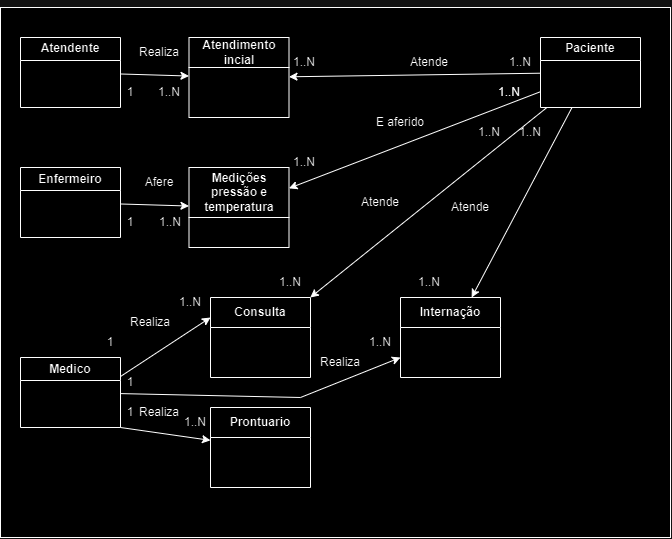

The diagram above was exported from draw.io. Its source (the exported page's mxGraphModel, read from the mxfile embedded in the PNG):
<mxGraphModel dx="841" dy="449" grid="1" gridSize="10" guides="1" tooltips="1" connect="1" arrows="1" fold="1" page="1" pageScale="1" pageWidth="827" pageHeight="1169" math="0" shadow="0">
  <root>
    <mxCell id="0" />
    <mxCell id="1" parent="0" />
    <mxCell id="MG9h2FB6p2cTSMhWuoaK-13" style="edgeStyle=orthogonalEdgeStyle;rounded=0;orthogonalLoop=1;jettySize=auto;html=1;" edge="1" parent="1" source="MG9h2FB6p2cTSMhWuoaK-2" target="MG9h2FB6p2cTSMhWuoaK-9">
      <mxGeometry relative="1" as="geometry">
        <Array as="points">
          <mxPoint x="360" y="110" />
          <mxPoint x="360" y="110" />
        </Array>
      </mxGeometry>
    </mxCell>
    <mxCell id="MG9h2FB6p2cTSMhWuoaK-2" value="" style="rounded=0;whiteSpace=wrap;html=1;" vertex="1" parent="1">
      <mxGeometry x="80" y="20" width="670" height="530" as="geometry" />
    </mxCell>
    <mxCell id="MG9h2FB6p2cTSMhWuoaK-6" value="Atendente" style="swimlane;whiteSpace=wrap;html=1;" vertex="1" parent="1">
      <mxGeometry x="100" y="50" width="100" height="70" as="geometry" />
    </mxCell>
    <mxCell id="MG9h2FB6p2cTSMhWuoaK-7" value="Paciente&lt;span style=&quot;color: rgba(0, 0, 0, 0); font-family: monospace; font-size: 0px; font-weight: 400; text-align: start; text-wrap: nowrap;&quot;&gt;%3CmxGraphModel%3E%3Croot%3E%3CmxCell%20id%3D%220%22%2F%3E%3CmxCell%20id%3D%221%22%20parent%3D%220%22%2F%3E%3CmxCell%20id%3D%222%22%20value%3D%22Atendente%22%20style%3D%22swimlane%3BwhiteSpace%3Dwrap%3Bhtml%3D1%3B%22%20vertex%3D%221%22%20parent%3D%221%22%3E%3CmxGeometry%20x%3D%22100%22%20y%3D%2250%22%20width%3D%22100%22%20height%3D%2270%22%20as%3D%22geometry%22%2F%3E%3C%2FmxCell%3E%3C%2Froot%3E%3C%2FmxGraphModel%3E&lt;/span&gt;" style="swimlane;whiteSpace=wrap;html=1;" vertex="1" parent="1">
      <mxGeometry x="620" y="50" width="100" height="70" as="geometry" />
    </mxCell>
    <mxCell id="MG9h2FB6p2cTSMhWuoaK-8" value="Medico" style="swimlane;whiteSpace=wrap;html=1;" vertex="1" parent="1">
      <mxGeometry x="100" y="370" width="100" height="70" as="geometry" />
    </mxCell>
    <mxCell id="MG9h2FB6p2cTSMhWuoaK-9" value="Atendimento incial" style="swimlane;whiteSpace=wrap;html=1;startSize=30;" vertex="1" parent="1">
      <mxGeometry x="268.5" y="50" width="100" height="80" as="geometry" />
    </mxCell>
    <mxCell id="MG9h2FB6p2cTSMhWuoaK-28" value="1..N" style="text;html=1;align=center;verticalAlign=middle;whiteSpace=wrap;rounded=0;" vertex="1" parent="MG9h2FB6p2cTSMhWuoaK-9">
      <mxGeometry x="-50" y="40" width="60" height="30" as="geometry" />
    </mxCell>
    <mxCell id="MG9h2FB6p2cTSMhWuoaK-10" value="" style="endArrow=classic;html=1;rounded=0;" edge="1" parent="1" source="MG9h2FB6p2cTSMhWuoaK-6" target="MG9h2FB6p2cTSMhWuoaK-9">
      <mxGeometry width="50" height="50" relative="1" as="geometry">
        <mxPoint x="390" y="310" as="sourcePoint" />
        <mxPoint x="440" y="260" as="targetPoint" />
      </mxGeometry>
    </mxCell>
    <mxCell id="MG9h2FB6p2cTSMhWuoaK-14" value="" style="endArrow=classic;html=1;rounded=0;" edge="1" parent="1" source="MG9h2FB6p2cTSMhWuoaK-7" target="MG9h2FB6p2cTSMhWuoaK-9">
      <mxGeometry width="50" height="50" relative="1" as="geometry">
        <mxPoint x="220" y="110" as="sourcePoint" />
        <mxPoint x="260" y="115" as="targetPoint" />
      </mxGeometry>
    </mxCell>
    <mxCell id="MG9h2FB6p2cTSMhWuoaK-15" value="Enfermeiro" style="swimlane;whiteSpace=wrap;html=1;" vertex="1" parent="1">
      <mxGeometry x="100" y="180" width="100" height="70" as="geometry" />
    </mxCell>
    <mxCell id="MG9h2FB6p2cTSMhWuoaK-16" value="Medições pressão e temperatura" style="swimlane;whiteSpace=wrap;html=1;startSize=50;" vertex="1" parent="1">
      <mxGeometry x="268.5" y="180" width="100" height="80" as="geometry" />
    </mxCell>
    <mxCell id="MG9h2FB6p2cTSMhWuoaK-17" value="" style="endArrow=classic;html=1;rounded=0;" edge="1" parent="1" source="MG9h2FB6p2cTSMhWuoaK-15" target="MG9h2FB6p2cTSMhWuoaK-16">
      <mxGeometry width="50" height="50" relative="1" as="geometry">
        <mxPoint x="210" y="100" as="sourcePoint" />
        <mxPoint x="250" y="105" as="targetPoint" />
      </mxGeometry>
    </mxCell>
    <mxCell id="MG9h2FB6p2cTSMhWuoaK-18" value="" style="endArrow=classic;html=1;rounded=0;" edge="1" parent="1" source="MG9h2FB6p2cTSMhWuoaK-7" target="MG9h2FB6p2cTSMhWuoaK-16">
      <mxGeometry width="50" height="50" relative="1" as="geometry">
        <mxPoint x="630" y="97" as="sourcePoint" />
        <mxPoint x="350" y="108" as="targetPoint" />
      </mxGeometry>
    </mxCell>
    <mxCell id="MG9h2FB6p2cTSMhWuoaK-19" value="Consulta" style="swimlane;whiteSpace=wrap;html=1;startSize=30;" vertex="1" parent="1">
      <mxGeometry x="290" y="310" width="100" height="80" as="geometry" />
    </mxCell>
    <mxCell id="MG9h2FB6p2cTSMhWuoaK-20" value="" style="endArrow=classic;html=1;rounded=0;entryX=0;entryY=0.25;entryDx=0;entryDy=0;" edge="1" parent="1" target="MG9h2FB6p2cTSMhWuoaK-19">
      <mxGeometry width="50" height="50" relative="1" as="geometry">
        <mxPoint x="200" y="389" as="sourcePoint" />
        <mxPoint x="260" y="228" as="targetPoint" />
      </mxGeometry>
    </mxCell>
    <mxCell id="MG9h2FB6p2cTSMhWuoaK-21" value="" style="endArrow=classic;html=1;rounded=0;" edge="1" parent="1" source="MG9h2FB6p2cTSMhWuoaK-7" target="MG9h2FB6p2cTSMhWuoaK-19">
      <mxGeometry width="50" height="50" relative="1" as="geometry">
        <mxPoint x="220" y="237" as="sourcePoint" />
        <mxPoint x="270" y="238" as="targetPoint" />
      </mxGeometry>
    </mxCell>
    <mxCell id="MG9h2FB6p2cTSMhWuoaK-22" value="Prontuario" style="swimlane;whiteSpace=wrap;html=1;startSize=30;" vertex="1" parent="1">
      <mxGeometry x="290" y="420" width="100" height="80" as="geometry" />
    </mxCell>
    <mxCell id="MG9h2FB6p2cTSMhWuoaK-23" value="Internação" style="swimlane;whiteSpace=wrap;html=1;startSize=30;" vertex="1" parent="1">
      <mxGeometry x="480" y="310" width="100" height="80" as="geometry" />
    </mxCell>
    <mxCell id="MG9h2FB6p2cTSMhWuoaK-24" value="" style="endArrow=classic;html=1;rounded=0;" edge="1" parent="1" source="MG9h2FB6p2cTSMhWuoaK-7" target="MG9h2FB6p2cTSMhWuoaK-23">
      <mxGeometry width="50" height="50" relative="1" as="geometry">
        <mxPoint x="635" y="130" as="sourcePoint" />
        <mxPoint x="389" y="321" as="targetPoint" />
      </mxGeometry>
    </mxCell>
    <mxCell id="MG9h2FB6p2cTSMhWuoaK-25" value="" style="endArrow=classic;html=1;rounded=0;exitX=1;exitY=1;exitDx=0;exitDy=0;" edge="1" parent="1" source="MG9h2FB6p2cTSMhWuoaK-8" target="MG9h2FB6p2cTSMhWuoaK-22">
      <mxGeometry width="50" height="50" relative="1" as="geometry">
        <mxPoint x="210" y="356" as="sourcePoint" />
        <mxPoint x="289" y="359" as="targetPoint" />
      </mxGeometry>
    </mxCell>
    <mxCell id="MG9h2FB6p2cTSMhWuoaK-26" value="Realiza" style="text;html=1;align=center;verticalAlign=middle;whiteSpace=wrap;rounded=0;" vertex="1" parent="1">
      <mxGeometry x="208.5" y="50" width="60" height="30" as="geometry" />
    </mxCell>
    <mxCell id="MG9h2FB6p2cTSMhWuoaK-27" value="1" style="text;html=1;align=center;verticalAlign=middle;whiteSpace=wrap;rounded=0;" vertex="1" parent="1">
      <mxGeometry x="180" y="90" width="60" height="30" as="geometry" />
    </mxCell>
    <mxCell id="MG9h2FB6p2cTSMhWuoaK-29" value="Atende" style="text;html=1;align=center;verticalAlign=middle;whiteSpace=wrap;rounded=0;" vertex="1" parent="1">
      <mxGeometry x="478.5" y="60" width="60" height="30" as="geometry" />
    </mxCell>
    <mxCell id="MG9h2FB6p2cTSMhWuoaK-30" value="1..N" style="text;html=1;align=center;verticalAlign=middle;whiteSpace=wrap;rounded=0;" vertex="1" parent="1">
      <mxGeometry x="570" y="60" width="60" height="30" as="geometry" />
    </mxCell>
    <mxCell id="MG9h2FB6p2cTSMhWuoaK-31" value="1..N" style="text;html=1;align=center;verticalAlign=middle;whiteSpace=wrap;rounded=0;" vertex="1" parent="1">
      <mxGeometry x="354" y="60" width="60" height="30" as="geometry" />
    </mxCell>
    <mxCell id="MG9h2FB6p2cTSMhWuoaK-32" value="Afere" style="text;html=1;align=center;verticalAlign=middle;whiteSpace=wrap;rounded=0;" vertex="1" parent="1">
      <mxGeometry x="208.5" y="180" width="60" height="30" as="geometry" />
    </mxCell>
    <mxCell id="MG9h2FB6p2cTSMhWuoaK-33" value="1" style="text;html=1;align=center;verticalAlign=middle;whiteSpace=wrap;rounded=0;" vertex="1" parent="1">
      <mxGeometry x="180" y="220" width="60" height="30" as="geometry" />
    </mxCell>
    <mxCell id="MG9h2FB6p2cTSMhWuoaK-34" value="1..N" style="text;html=1;align=center;verticalAlign=middle;whiteSpace=wrap;rounded=0;" vertex="1" parent="1">
      <mxGeometry x="220" y="220" width="60" height="30" as="geometry" />
    </mxCell>
    <mxCell id="MG9h2FB6p2cTSMhWuoaK-35" value="E aferido" style="text;html=1;align=center;verticalAlign=middle;whiteSpace=wrap;rounded=0;" vertex="1" parent="1">
      <mxGeometry x="450" y="120" width="60" height="30" as="geometry" />
    </mxCell>
    <mxCell id="MG9h2FB6p2cTSMhWuoaK-36" value="1..N" style="text;html=1;align=center;verticalAlign=middle;whiteSpace=wrap;rounded=0;" vertex="1" parent="1">
      <mxGeometry x="558.5" y="90" width="60" height="30" as="geometry" />
    </mxCell>
    <mxCell id="MG9h2FB6p2cTSMhWuoaK-40" value="1..N" style="text;html=1;align=center;verticalAlign=middle;whiteSpace=wrap;rounded=0;" vertex="1" parent="1">
      <mxGeometry x="354" y="160" width="60" height="30" as="geometry" />
    </mxCell>
    <mxCell id="MG9h2FB6p2cTSMhWuoaK-41" value="Realiza" style="text;html=1;align=center;verticalAlign=middle;whiteSpace=wrap;rounded=0;" vertex="1" parent="1">
      <mxGeometry x="200" y="320" width="60" height="30" as="geometry" />
    </mxCell>
    <mxCell id="MG9h2FB6p2cTSMhWuoaK-42" value="1" style="text;html=1;align=center;verticalAlign=middle;whiteSpace=wrap;rounded=0;" vertex="1" parent="1">
      <mxGeometry x="160" y="340" width="60" height="30" as="geometry" />
    </mxCell>
    <mxCell id="MG9h2FB6p2cTSMhWuoaK-43" value="1..N" style="text;html=1;align=center;verticalAlign=middle;whiteSpace=wrap;rounded=0;" vertex="1" parent="1">
      <mxGeometry x="250" y="300" width="40" height="30" as="geometry" />
    </mxCell>
    <mxCell id="MG9h2FB6p2cTSMhWuoaK-44" value="Atende" style="text;html=1;align=center;verticalAlign=middle;whiteSpace=wrap;rounded=0;" vertex="1" parent="1">
      <mxGeometry x="430" y="200" width="60" height="30" as="geometry" />
    </mxCell>
    <mxCell id="MG9h2FB6p2cTSMhWuoaK-45" value="1..N" style="text;html=1;align=center;verticalAlign=middle;whiteSpace=wrap;rounded=0;" vertex="1" parent="1">
      <mxGeometry x="558.5" y="90" width="60" height="30" as="geometry" />
    </mxCell>
    <mxCell id="MG9h2FB6p2cTSMhWuoaK-46" value="1..N" style="text;html=1;align=center;verticalAlign=middle;whiteSpace=wrap;rounded=0;" vertex="1" parent="1">
      <mxGeometry x="538.5" y="130" width="60" height="30" as="geometry" />
    </mxCell>
    <mxCell id="MG9h2FB6p2cTSMhWuoaK-47" value="1..N" style="text;html=1;align=center;verticalAlign=middle;whiteSpace=wrap;rounded=0;" vertex="1" parent="1">
      <mxGeometry x="340" y="280" width="60" height="30" as="geometry" />
    </mxCell>
    <mxCell id="MG9h2FB6p2cTSMhWuoaK-48" value="" style="endArrow=classic;html=1;rounded=0;" edge="1" parent="1" source="MG9h2FB6p2cTSMhWuoaK-8" target="MG9h2FB6p2cTSMhWuoaK-23">
      <mxGeometry width="50" height="50" relative="1" as="geometry">
        <mxPoint x="210" y="356" as="sourcePoint" />
        <mxPoint x="278" y="359" as="targetPoint" />
        <Array as="points">
          <mxPoint x="380" y="410" />
        </Array>
      </mxGeometry>
    </mxCell>
    <mxCell id="MG9h2FB6p2cTSMhWuoaK-49" value="Atende" style="text;html=1;align=center;verticalAlign=middle;whiteSpace=wrap;rounded=0;" vertex="1" parent="1">
      <mxGeometry x="520" y="205" width="60" height="30" as="geometry" />
    </mxCell>
    <mxCell id="MG9h2FB6p2cTSMhWuoaK-50" value="1..N" style="text;html=1;align=center;verticalAlign=middle;whiteSpace=wrap;rounded=0;" vertex="1" parent="1">
      <mxGeometry x="580" y="130" width="60" height="30" as="geometry" />
    </mxCell>
    <mxCell id="MG9h2FB6p2cTSMhWuoaK-51" value="1..N" style="text;html=1;align=center;verticalAlign=middle;whiteSpace=wrap;rounded=0;" vertex="1" parent="1">
      <mxGeometry x="478.5" y="280" width="60" height="30" as="geometry" />
    </mxCell>
    <mxCell id="MG9h2FB6p2cTSMhWuoaK-52" value="Realiza" style="text;html=1;align=center;verticalAlign=middle;whiteSpace=wrap;rounded=0;" vertex="1" parent="1">
      <mxGeometry x="390" y="360" width="60" height="30" as="geometry" />
    </mxCell>
    <mxCell id="MG9h2FB6p2cTSMhWuoaK-53" value="1..N" style="text;html=1;align=center;verticalAlign=middle;whiteSpace=wrap;rounded=0;" vertex="1" parent="1">
      <mxGeometry x="440" y="340" width="40" height="30" as="geometry" />
    </mxCell>
    <mxCell id="MG9h2FB6p2cTSMhWuoaK-54" value="1" style="text;html=1;align=center;verticalAlign=middle;whiteSpace=wrap;rounded=0;" vertex="1" parent="1">
      <mxGeometry x="180" y="380" width="60" height="30" as="geometry" />
    </mxCell>
    <mxCell id="MG9h2FB6p2cTSMhWuoaK-55" value="Realiza" style="text;html=1;align=center;verticalAlign=middle;whiteSpace=wrap;rounded=0;" vertex="1" parent="1">
      <mxGeometry x="208.5" y="410" width="60" height="30" as="geometry" />
    </mxCell>
    <mxCell id="MG9h2FB6p2cTSMhWuoaK-56" value="1" style="text;html=1;align=center;verticalAlign=middle;whiteSpace=wrap;rounded=0;" vertex="1" parent="1">
      <mxGeometry x="200" y="410" width="20" height="30" as="geometry" />
    </mxCell>
    <mxCell id="MG9h2FB6p2cTSMhWuoaK-57" value="1..N" style="text;html=1;align=center;verticalAlign=middle;whiteSpace=wrap;rounded=0;" vertex="1" parent="1">
      <mxGeometry x="260" y="420" width="30" height="30" as="geometry" />
    </mxCell>
  </root>
</mxGraphModel>